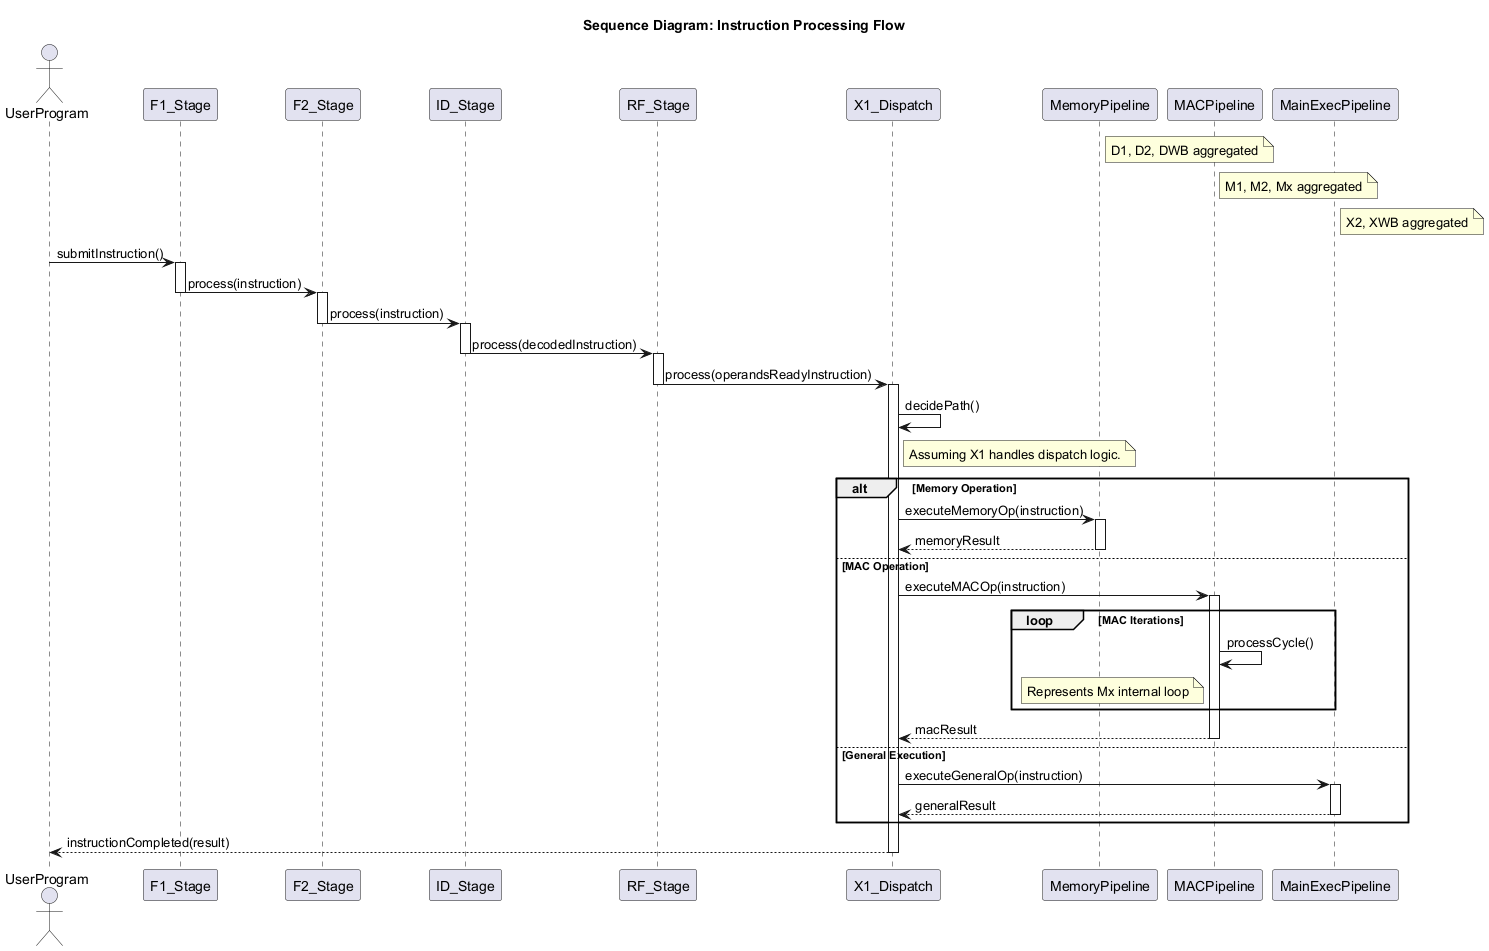

The diagram above was rendered by PlantUML. Its source (embedded in the PNG):
@startuml
title Sequence Diagram: Instruction Processing Flow

actor UserProgram as UP
participant F1_Stage as F1
participant F2_Stage as F2
participant ID_Stage as ID
participant RF_Stage as RF
participant X1_Dispatch as X1
participant MemoryPipeline as MemP
note right of MemP: D1, D2, DWB aggregated
participant MACPipeline as MacP
note right of MacP: M1, M2, Mx aggregated
participant MainExecPipeline as MainP
note right of MainP: X2, XWB aggregated

UP -> F1 : submitInstruction()
activate F1
F1 -> F2 : process(instruction)
deactivate F1
activate F2
F2 -> ID : process(instruction)
deactivate F2
activate ID
ID -> RF : process(decodedInstruction)
deactivate ID
activate RF
RF -> X1 : process(operandsReadyInstruction)
deactivate RF
activate X1
X1 -> X1 : decidePath()
note right of X1 : Assuming X1 handles dispatch logic.

alt Memory Operation
  X1 -> MemP : executeMemoryOp(instruction)
  activate MemP
  MemP --> X1 : memoryResult
  deactivate MemP
else MAC Operation
  X1 -> MacP : executeMACOp(instruction)
  activate MacP
  loop MAC Iterations
    MacP -> MacP : processCycle()
    note left of MacP : Represents Mx internal loop
  end
  MacP --> X1 : macResult
  deactivate MacP
else General Execution
  X1 -> MainP : executeGeneralOp(instruction)
  activate MainP
  MainP --> X1 : generalResult
  deactivate MainP
end

X1 --> UP : instructionCompleted(result)
deactivate X1

@enduml